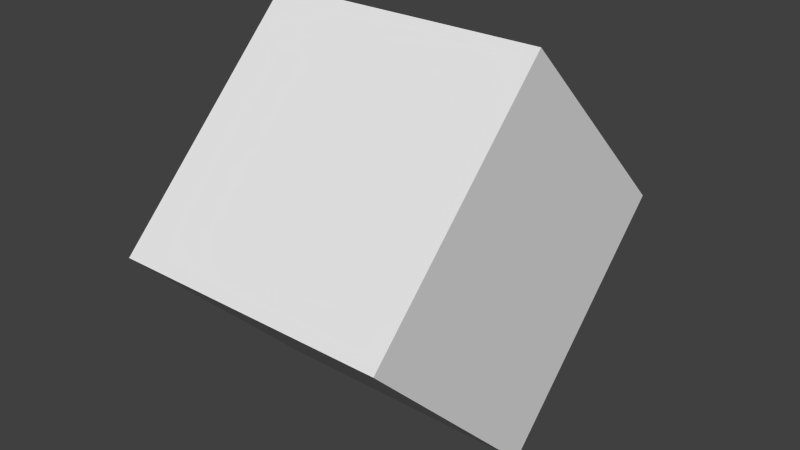 # Source: base_geometry.blend  (saved by Blender 2.62.0; exported with 4.5.12 LTS)
import bpy
from mathutils import Matrix  # noqa: F401  (used for matrix-valued properties, if any)

bpy.ops.wm.read_factory_settings(use_empty=True)
scene = bpy.context.scene
scene.name = 'Scene'

# ---- collections
col_collection_1 = bpy.data.collections.new('Collection 1'); scene.collection.children.link(col_collection_1)

# ---- world
world_world = bpy.data.worlds.new('World'); scene.world = world_world
world_world.color = (0.05088, 0.05088, 0.05088)
world_world.use_sun_shadow = False
world_world.sun_shadow_jitter_overblur = 0.0
world_world.cycles.sampling_method = 'MANUAL'
world_world.cycles.sample_map_resolution = 256

# ---- meshes
me_cube = bpy.data.meshes.new('Cube')
me_cube.from_pydata([(1.0, 1.0, -1.0), (1.0, -1.0, -1.0), (-1.0, -1.0, -1.0), (-1.0, 1.0, -1.0), (1.0, 1.0, 1.0), (1.0, -1.0, 1.0), (-1.0, -1.0, 1.0), (-1.0, 1.0, 1.0)], [], [(0, 1, 2, 3), (4, 7, 6, 5), (0, 4, 5, 1), (1, 5, 6, 2), (2, 6, 7, 3), (4, 0, 3, 7)])
me_cube.use_remesh_preserve_volume = False
me_cube.use_remesh_preserve_attributes = False
me_cube.use_mirror_vertex_groups = False
me_cube.update()

# ---- objects
ob_cube = bpy.data.objects.new('Cube', me_cube)

# ---- transforms, parenting, visibility, modifiers, constraints
ob_cube.location = (10.0, 20.0, 30.0)
ob_cube.rotation_euler = (0.7854, -0.0, 0.0)
ob_cube.lineart.crease_threshold = 0.0

# ---- collection membership
col_collection_1.objects.link(ob_cube)

# ---- scene / render settings (as saved in the file)
scene.frame_start = 1; scene.frame_end = 250; scene.frame_set(1)
scene.render.engine = 'BLENDER_EEVEE_NEXT'
scene.render.image_settings.color_mode = 'RGB'
scene.render.image_settings.compression = 90
scene.render.resolution_percentage = 50
scene.render.dither_intensity = 0.0
scene.render.bake_margin = 2
scene.render.bake_bias = 0.0
scene.cycles.use_denoising = False
scene.cycles.samples = 10
scene.cycles.sampling_pattern = 'TABULATED_SOBOL'
scene.cycles.light_sampling_threshold = 0.0
scene.cycles.use_adaptive_sampling = False
scene.cycles.use_light_tree = False
scene.cycles.blur_glossy = 0.0
scene.cycles.volume_bounces = 1
scene.cycles.pixel_filter_type = 'GAUSSIAN'
scene.cycles.sample_clamp_indirect = 0.0
scene.view_settings.view_transform = 'Standard'
bpy.context.view_layer.update()

# ---- added for rendering (the .blend has no active camera and no usable light): camera, sun
cam_auto = bpy.data.cameras.new('AutoCamera')
cam_auto.lens = 50.0
cam_auto.sensor_width = 36.0
cam_auto.clip_end = 1000.0
ob_auto_camera = bpy.data.objects.new('AutoCamera', cam_auto)
scene.collection.objects.link(ob_auto_camera)
ob_auto_camera.location = (14.1377, 15.0347, 33.3102)
ob_auto_camera.rotation_euler = (1.09748, -7.21219e-08, 0.694738)
scene.camera = ob_auto_camera
light_auto_sun = bpy.data.lights.new('AutoSun', 'SUN')
light_auto_sun.energy = 3.0
light_auto_sun.angle = 0.0523599
ob_auto_sun = bpy.data.objects.new('AutoSun', light_auto_sun)
scene.collection.objects.link(ob_auto_sun)
ob_auto_sun.rotation_euler = (0.872665, 0.174533, 0.523599)
bpy.context.view_layer.update()
